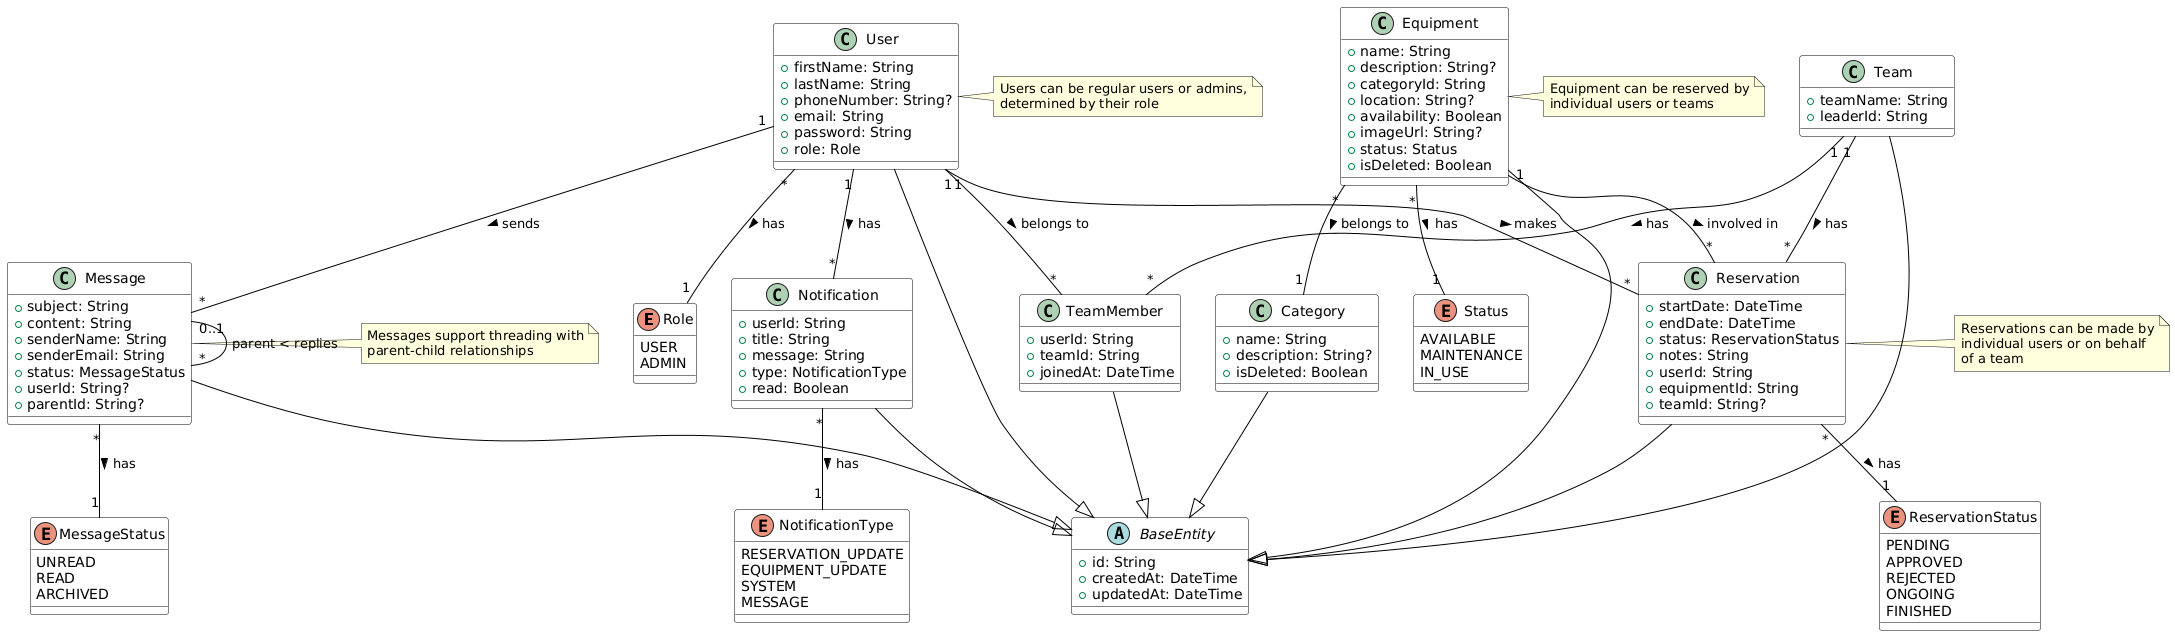

The diagram above was rendered by PlantUML. Its source (embedded in the PNG):
@startuml
' Style configurations
skinparam class {
    BackgroundColor White
    ArrowColor Black
    BorderColor Black
}

' Enums
enum Role {
    USER
    ADMIN
}

enum Status {
    AVAILABLE
    MAINTENANCE
    IN_USE
}

enum ReservationStatus {
    PENDING
    APPROVED
    REJECTED
    ONGOING
    FINISHED
}

enum NotificationType {
    RESERVATION_UPDATE
    EQUIPMENT_UPDATE
    SYSTEM
    MESSAGE
}

enum MessageStatus {
    UNREAD
    READ
    ARCHIVED
}

' Base classes with common attributes
abstract class BaseEntity {
    +id: String
    +createdAt: DateTime
    +updatedAt: DateTime
}

' Main entities
class User {
    +firstName: String
    +lastName: String
    +phoneNumber: String?
    +email: String
    +password: String
    +role: Role
}

class Team {
    +teamName: String
    +leaderId: String
}

class TeamMember {
    +userId: String
    +teamId: String
    +joinedAt: DateTime
}

class Equipment {
    +name: String
    +description: String?
    +categoryId: String
    +location: String?
    +availability: Boolean
    +imageUrl: String?
    +status: Status
    +isDeleted: Boolean
}

class Category {
    +name: String
    +description: String?
    +isDeleted: Boolean
}

class Reservation {
    +startDate: DateTime
    +endDate: DateTime
    +status: ReservationStatus
    +notes: String
    +userId: String
    +equipmentId: String
    +teamId: String?
}

class Notification {
    +userId: String
    +title: String
    +message: String
    +type: NotificationType
    +read: Boolean
}

class Message {
    +subject: String
    +content: String
    +senderName: String
    +senderEmail: String
    +status: MessageStatus
    +userId: String?
    +parentId: String?
}

' Inheritance
User --|> BaseEntity
Team --|> BaseEntity
Equipment --|> BaseEntity
Category --|> BaseEntity
Reservation --|> BaseEntity
Notification --|> BaseEntity
Message --|> BaseEntity
TeamMember --|> BaseEntity

' Relationships
User "1" -- "*" Notification : has >
User "1" -- "*" Reservation : makes >
User "1" -- "*" TeamMember : belongs to >
User "1" -- "*" Message : sends >

Team "1" -- "*" TeamMember : has >
Team "1" -- "*" Reservation : has >

Equipment "1" -- "*" Reservation : involved in >
Equipment "*" -- "1" Category : belongs to >

Message "0..1" -- "*" Message : parent < replies

' Enums relationships
User "*" -- "1" Role : has >
Equipment "*" -- "1" Status : has >
Reservation "*" -- "1" ReservationStatus : has >
Notification "*" -- "1" NotificationType : has >
Message "*" -- "1" MessageStatus : has >

' Notes
note right of User
  Users can be regular users or admins,
  determined by their role
end note

note right of Equipment
  Equipment can be reserved by
  individual users or teams
end note

note right of Message
  Messages support threading with
  parent-child relationships
end note

note right of Reservation
  Reservations can be made by
  individual users or on behalf
  of a team
end note
@enduml